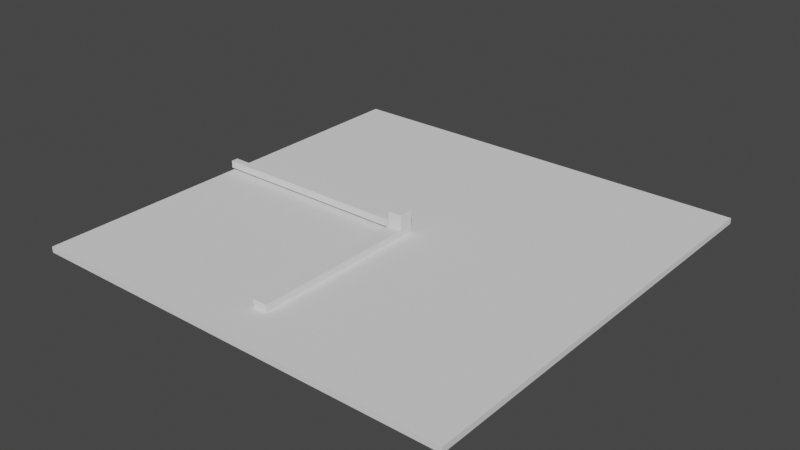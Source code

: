 # Source: clock.blend  (saved by Blender 3.5.10; exported with 4.5.12 LTS)
import bpy
from mathutils import Matrix  # noqa: F401  (used for matrix-valued properties, if any)

bpy.ops.wm.read_factory_settings(use_empty=True)
scene = bpy.context.scene
scene.name = 'Scene'

# ---- collections
col_collection = bpy.data.collections.new('Collection'); scene.collection.children.link(col_collection)

# ---- world
world_world = bpy.data.worlds.new('World'); scene.world = world_world
world_world.use_nodes = True; world_world.node_tree.nodes.clear()
_N = world_world.node_tree.nodes; _L = world_world.node_tree.links
n0 = _N.new('ShaderNodeOutputWorld'); n0.name = 'World Output'; n0.location = (300, 300)
n1 = _N.new('ShaderNodeBackground'); n1.name = 'Background'; n1.location = (10, 300)
n1.inputs[0].default_value = (0.05088, 0.05088, 0.05088, 1.0)
_L.new(n1.outputs[0], n0.inputs[0])
n0.is_active_output = True
world_world.color = (0.05088, 0.05088, 0.05088)
world_world.use_sun_shadow = False
world_world.sun_shadow_jitter_overblur = 0.0

# ---- meshes
me_cube_001 = bpy.data.meshes.new('Cube.001')
me_cube_001.from_pydata([(-0.5, -0.5, -0.5), (-0.5, -0.5, 0.5), (-0.5, 0.5, -0.5), (-0.5, 0.5, 0.5), (0.5, -0.5, -0.5), (0.5, -0.5, 0.5), (0.5, 0.5, -0.5), (0.5, 0.5, 0.5)], [], [(0, 1, 3, 2), (2, 3, 7, 6), (6, 7, 5, 4), (4, 5, 1, 0), (2, 6, 4, 0), (7, 3, 1, 5)])
_uv = me_cube_001.uv_layers.new(name='UVMap')
_uv.uv.foreach_set('vector', [0.375, 0.0, 0.625, 0.0, 0.625, 0.25, 0.375, 0.25, 0.375, 0.25, 0.625, 0.25, 0.625, 0.5, 0.375, 0.5, 0.375, 0.5, 0.625, 0.5, 0.625, 0.75, 0.375, 0.75, 0.375, 0.75, 0.625, 0.75, 0.625, 1.0, 0.375, 1.0, 0.125, 0.5, 0.375, 0.5, 0.375, 0.75, 0.125, 0.75, 0.625, 0.5, 0.875, 0.5, 0.875, 0.75, 0.625, 0.75])
me_cube_001.update()
me_cube_002 = bpy.data.meshes.new('Cube.002')
me_cube_002.from_pydata([(-0.5, -0.5, -0.5), (-0.5, -0.5, 0.5), (-0.5, 0.5, -0.5), (-0.5, 0.5, 0.5), (0.5, -0.5, -0.5), (0.5, -0.5, 0.5), (0.5, 0.5, -0.5), (0.5, 0.5, 0.5)], [], [(0, 1, 3, 2), (2, 3, 7, 6), (6, 7, 5, 4), (4, 5, 1, 0), (2, 6, 4, 0), (7, 3, 1, 5)])
_uv = me_cube_002.uv_layers.new(name='UVMap')
_uv.uv.foreach_set('vector', [0.375, 0.0, 0.625, 0.0, 0.625, 0.25, 0.375, 0.25, 0.375, 0.25, 0.625, 0.25, 0.625, 0.5, 0.375, 0.5, 0.375, 0.5, 0.625, 0.5, 0.625, 0.75, 0.375, 0.75, 0.375, 0.75, 0.625, 0.75, 0.625, 1.0, 0.375, 1.0, 0.125, 0.5, 0.375, 0.5, 0.375, 0.75, 0.125, 0.75, 0.625, 0.5, 0.875, 0.5, 0.875, 0.75, 0.625, 0.75])
me_cube_002.update()
me_cube_003 = bpy.data.meshes.new('Cube.003')
me_cube_003.from_pydata([(-0.5, -0.25, -0.25), (-0.5, -0.25, 0.25), (-0.5, 0.25, -0.25), (-0.5, 0.25, 0.25), (0.0, -0.25, -0.25), (0.0, -0.25, 0.25), (0.0, 0.25, -0.25), (0.0, 0.25, 0.25)], [], [(0, 1, 3, 2), (2, 3, 7, 6), (6, 7, 5, 4), (4, 5, 1, 0), (2, 6, 4, 0), (7, 3, 1, 5)])
_uv = me_cube_003.uv_layers.new(name='UVMap')
_uv.uv.foreach_set('vector', [0.375, 0.0, 0.625, 0.0, 0.625, 0.25, 0.375, 0.25, 0.375, 0.25, 0.625, 0.25, 0.625, 0.5, 0.375, 0.5, 0.375, 0.5, 0.625, 0.5, 0.625, 0.75, 0.375, 0.75, 0.375, 0.75, 0.625, 0.75, 0.625, 1.0, 0.375, 1.0, 0.125, 0.5, 0.375, 0.5, 0.375, 0.75, 0.125, 0.75, 0.625, 0.5, 0.875, 0.5, 0.875, 0.75, 0.625, 0.75])
me_cube_003.update()
me_cube_004 = bpy.data.meshes.new('Cube.004')
me_cube_004.from_pydata([(-1.0, -0.5, -0.5), (-1.0, -0.5, 0.5), (-1.0, 0.5, -0.5), (-1.0, 0.5, 0.5), (-5.96e-08, -0.5, -0.5), (-5.96e-08, -0.5, 0.5), (-5.96e-08, 0.5, -0.5), (-5.96e-08, 0.5, 0.5)], [], [(0, 1, 3, 2), (2, 3, 7, 6), (6, 7, 5, 4), (4, 5, 1, 0), (2, 6, 4, 0), (7, 3, 1, 5)])
_uv = me_cube_004.uv_layers.new(name='UVMap')
_uv.uv.foreach_set('vector', [0.375, 0.0, 0.625, 0.0, 0.625, 0.25, 0.375, 0.25, 0.375, 0.25, 0.625, 0.25, 0.625, 0.5, 0.375, 0.5, 0.375, 0.5, 0.625, 0.5, 0.625, 0.75, 0.375, 0.75, 0.375, 0.75, 0.625, 0.75, 0.625, 1.0, 0.375, 1.0, 0.125, 0.5, 0.375, 0.5, 0.375, 0.75, 0.125, 0.75, 0.625, 0.5, 0.875, 0.5, 0.875, 0.75, 0.625, 0.75])
me_cube_004.update()

# ---- objects
ob_cube = bpy.data.objects.new('Cube', me_cube_001)
ob_cube_001 = bpy.data.objects.new('Cube.001', me_cube_002)
ob_seconds = bpy.data.objects.new('seconds', me_cube_003)
ob_minutes = bpy.data.objects.new('minutes', me_cube_004)

# ---- transforms, parenting, visibility, modifiers, constraints
ob_cube.location = (0.0, 0.0, -0.2002)
ob_cube.scale = (30.0, 30.0, 0.4)
ob_cube_001.location = (0.0, 0.0, 0.7363)
ob_cube_001.scale = (1.0, 1.0, 1.5)
ob_seconds.location = (-0.001355, 0.0, 0.44)
ob_seconds.scale = (30.0, 1.0, 1.0)
ob_minutes.location = (0.004623, 0.0, 0.0)
ob_minutes.rotation_euler = (0.0, -0.0, 1.571)
ob_minutes.scale = (12.0, 1.0, 1.0)

# ---- collection membership
col_collection.objects.link(ob_cube)
col_collection.objects.link(ob_cube_001)
col_collection.objects.link(ob_seconds)
col_collection.objects.link(ob_minutes)

# ---- scene / render settings (as saved in the file)
scene.frame_start = 1; scene.frame_end = 250; scene.frame_set(1)
scene.render.engine = 'BLENDER_EEVEE_NEXT'
scene.cycles.sampling_pattern = 'TABULATED_SOBOL'
scene.view_settings.view_transform = 'Filmic'
bpy.context.view_layer.update()

# ---- added for rendering (the .blend has no active camera and no usable light): camera, sun
cam_auto = bpy.data.cameras.new('AutoCamera')
cam_auto.lens = 50.0
cam_auto.sensor_width = 36.0
cam_auto.clip_end = 1000.0
ob_auto_camera = bpy.data.objects.new('AutoCamera', cam_auto)
scene.collection.objects.link(ob_auto_camera)
ob_auto_camera.location = (39.2972, -47.1574, 31.9314)
ob_auto_camera.rotation_euler = (1.09748, -7.21219e-08, 0.694738)
scene.camera = ob_auto_camera
light_auto_sun = bpy.data.lights.new('AutoSun', 'SUN')
light_auto_sun.energy = 3.0
light_auto_sun.angle = 0.0523599
ob_auto_sun = bpy.data.objects.new('AutoSun', light_auto_sun)
scene.collection.objects.link(ob_auto_sun)
ob_auto_sun.rotation_euler = (0.872665, 0.174533, 0.523599)
bpy.context.view_layer.update()
